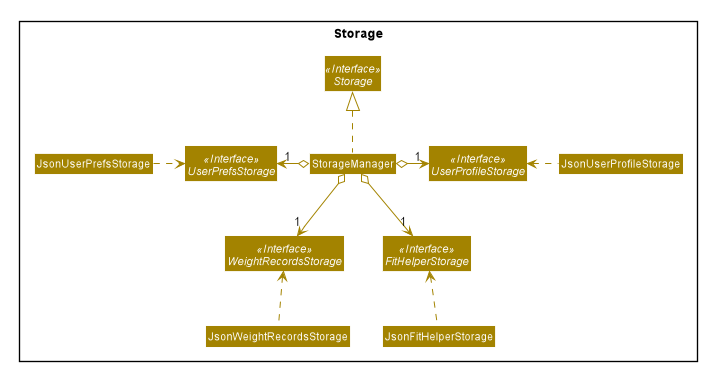

The diagram above was rendered by PlantUML. Its source (embedded in the PNG):
@startuml








skinparam BackgroundColor #FFFFFFF

skinparam Shadowing false

skinparam Class {
    FontColor #FFFFFF
    BorderThickness 1
    BorderColor #FFFFFF
    StereotypeFontColor #FFFFFF
    FontName Arial
}

skinparam Actor {
    BorderColor #000000
    Color #000000
    FontName Arial
}

skinparam Sequence {
    MessageAlign center
    BoxFontSize 15
    BoxPadding 0
    BoxFontColor #FFFFFF
    FontName Arial
}

skinparam Participant {
    FontColor #FFFFFFF
    Padding 20
}

skinparam MinClassWidth 50
skinparam ParticipantPadding 10
skinparam Shadowing false
skinparam DefaultTextAlignment center
skinparam packageStyle Rectangle

hide footbox
hide members
hide circle
skinparam arrowThickness 1.1
skinparam arrowColor #A38300
skinparam classBackgroundColor #A38300

Package Storage <<Rectangle>> {
    Interface Storage <<Interface>>
    Interface FitHelperStorage <<Interface>>
    Interface UserPrefsStorage <<Interface>>
    Interface UserProfileStorage <<Interface>>
    Interface WeightRecordsStorage <<Interface>>

    Class StorageManager
    Class JsonUserPrefsStorage
    Class JsonFitHelperStorage
    Class JsonUserProfileStorage
    Class JsonWeightRecordsStorage
}

StorageManager .up.|> Storage

StorageManager o-left-> "1" UserPrefsStorage
StorageManager o-right-> "1" UserProfileStorage
StorageManager o-down-> "1" FitHelperStorage
StorageManager o-down-> "1" WeightRecordsStorage

JsonUserPrefsStorage .right.> UserPrefsStorage
JsonUserProfileStorage .left.> UserProfileStorage
JsonFitHelperStorage .up.> FitHelperStorage
JsonWeightRecordsStorage .up.> WeightRecordsStorage
@enduml